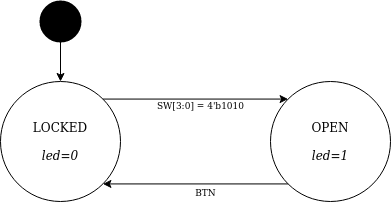

The diagram above was exported from draw.io. Its source (the exported page's mxGraphModel, read from the mxfile embedded in the PNG):
<mxGraphModel dx="981" dy="527" grid="1" gridSize="10" guides="1" tooltips="1" connect="1" arrows="1" fold="1" page="1" pageScale="1" pageWidth="850" pageHeight="1100" math="0" shadow="0">
  <root>
    <mxCell id="05FiEzx5cysXY1L5vLSO-0" />
    <mxCell id="05FiEzx5cysXY1L5vLSO-1" parent="05FiEzx5cysXY1L5vLSO-0" />
    <mxCell id="05FiEzx5cysXY1L5vLSO-2" style="rounded=0;orthogonalLoop=1;jettySize=auto;html=1;exitX=1;exitY=0;exitDx=0;exitDy=0;entryX=0;entryY=0;entryDx=0;entryDy=0;" edge="1" parent="05FiEzx5cysXY1L5vLSO-1" source="05FiEzx5cysXY1L5vLSO-8" target="05FiEzx5cysXY1L5vLSO-14">
      <mxGeometry relative="1" as="geometry">
        <mxPoint x="610" y="170" as="targetPoint" />
      </mxGeometry>
    </mxCell>
    <mxCell id="05FiEzx5cysXY1L5vLSO-3" value="SW[3:0] = 4'b1010" style="edgeLabel;html=1;align=center;verticalAlign=middle;resizable=0;points=[];fontSize=9;" vertex="1" connectable="0" parent="05FiEzx5cysXY1L5vLSO-2">
      <mxGeometry x="-0.1933" y="1" relative="1" as="geometry">
        <mxPoint x="23" y="7" as="offset" />
      </mxGeometry>
    </mxCell>
    <mxCell id="05FiEzx5cysXY1L5vLSO-8" value="&lt;div&gt;LOCKED&lt;/div&gt;&lt;div&gt;&lt;br&gt;&lt;/div&gt;&lt;div&gt;&lt;i&gt;led=0&lt;/i&gt;&lt;br&gt;&lt;/div&gt;" style="ellipse;whiteSpace=wrap;html=1;aspect=fixed;" vertex="1" parent="05FiEzx5cysXY1L5vLSO-1">
      <mxGeometry x="240" y="200" width="120" height="120" as="geometry" />
    </mxCell>
    <mxCell id="05FiEzx5cysXY1L5vLSO-10" style="edgeStyle=none;rounded=0;orthogonalLoop=1;jettySize=auto;html=1;entryX=1;entryY=1;entryDx=0;entryDy=0;exitX=0;exitY=1;exitDx=0;exitDy=0;" edge="1" parent="05FiEzx5cysXY1L5vLSO-1" source="05FiEzx5cysXY1L5vLSO-14" target="05FiEzx5cysXY1L5vLSO-8">
      <mxGeometry relative="1" as="geometry" />
    </mxCell>
    <mxCell id="4FJGvtV68Fm_kOARe3gG-2" value="BTN" style="edgeLabel;html=1;align=center;verticalAlign=middle;resizable=0;points=[];fontSize=9;" vertex="1" connectable="0" parent="05FiEzx5cysXY1L5vLSO-10">
      <mxGeometry x="-0.1028" y="-2" relative="1" as="geometry">
        <mxPoint y="10" as="offset" />
      </mxGeometry>
    </mxCell>
    <mxCell id="05FiEzx5cysXY1L5vLSO-14" value="&lt;div&gt;OPEN&lt;/div&gt;&lt;div&gt;&lt;i&gt;&lt;br&gt;&lt;/i&gt;&lt;/div&gt;&lt;div&gt;&lt;i&gt;led=1&lt;/i&gt;&lt;/div&gt;" style="ellipse;whiteSpace=wrap;html=1;aspect=fixed;" vertex="1" parent="05FiEzx5cysXY1L5vLSO-1">
      <mxGeometry x="510" y="200" width="120" height="120" as="geometry" />
    </mxCell>
    <mxCell id="05FiEzx5cysXY1L5vLSO-25" style="edgeStyle=orthogonalEdgeStyle;rounded=0;orthogonalLoop=1;jettySize=auto;html=1;entryX=0.5;entryY=0;entryDx=0;entryDy=0;exitX=0.5;exitY=1;exitDx=0;exitDy=0;exitPerimeter=0;" edge="1" parent="05FiEzx5cysXY1L5vLSO-1" source="05FiEzx5cysXY1L5vLSO-26" target="05FiEzx5cysXY1L5vLSO-8">
      <mxGeometry relative="1" as="geometry" />
    </mxCell>
    <mxCell id="05FiEzx5cysXY1L5vLSO-26" value="" style="strokeWidth=2;html=1;shape=mxgraph.flowchart.start_2;whiteSpace=wrap;strokeColor=#000000;fillColor=#000000;" vertex="1" parent="05FiEzx5cysXY1L5vLSO-1">
      <mxGeometry x="280" y="120" width="40" height="40" as="geometry" />
    </mxCell>
  </root>
</mxGraphModel>